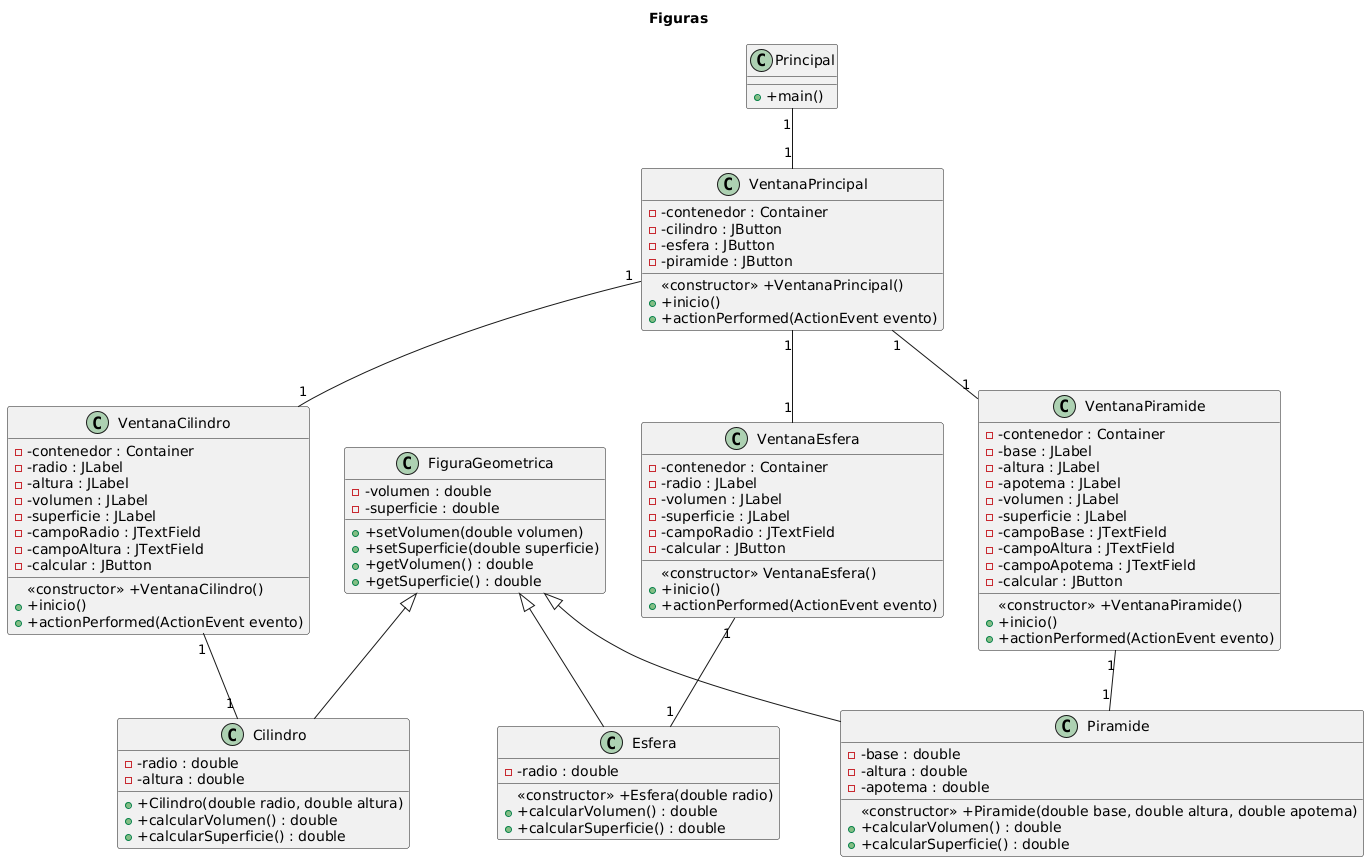

The diagram above was rendered by PlantUML. Its source (embedded in the PNG):
@startuml
title Figuras

' Clase base
class FiguraGeometrica {
  - -volumen : double
  - -superficie : double
  + +setVolumen(double volumen)
  + +setSuperficie(double superficie)
  + +getVolumen() : double
  + +getSuperficie() : double
}

' Subclases geométricas
class Cilindro {
  - -radio : double
  - -altura : double
  + +Cilindro(double radio, double altura)
  + +calcularVolumen() : double
  + +calcularSuperficie() : double
}
class Esfera {
  - -radio : double
  «constructor» +Esfera(double radio)
  + +calcularVolumen() : double
  + +calcularSuperficie() : double
}
class Piramide {
  - -base : double
  - -altura : double
  - -apotema : double
  «constructor» +Piramide(double base, double altura, double apotema)
  + +calcularVolumen() : double
  + +calcularSuperficie() : double
}

' Herencia
FiguraGeometrica <|-- Cilindro
FiguraGeometrica <|-- Esfera
FiguraGeometrica <|-- Piramide

' Ventanas para cada figura
class VentanaCilindro {
  - -contenedor : Container
  - -radio : JLabel
  - -altura : JLabel
  - -volumen : JLabel
  - -superficie : JLabel
  - -campoRadio : JTextField
  - -campoAltura : JTextField
  - -calcular : JButton
  «constructor» +VentanaCilindro()
  + +inicio()
  + +actionPerformed(ActionEvent evento)
}
class VentanaEsfera {
  - -contenedor : Container
  - -radio : JLabel
  - -volumen : JLabel
  - -superficie : JLabel
  - -campoRadio : JTextField
  - -calcular : JButton
  «constructor» VentanaEsfera()
  + +inicio()
  + +actionPerformed(ActionEvent evento)
}
class VentanaPiramide {
  - -contenedor : Container
  - -base : JLabel
  - -altura : JLabel
  - -apotema : JLabel
  - -volumen : JLabel
  - -superficie : JLabel
  - -campoBase : JTextField
  - -campoAltura : JTextField
  - -campoApotema : JTextField
  - -calcular : JButton
  «constructor» +VentanaPiramide()
  + +inicio()
  + +actionPerformed(ActionEvent evento)
}

' Ventana principal y clase main
class VentanaPrincipal {
  - -contenedor : Container
  - -cilindro : JButton
  - -esfera : JButton
  - -piramide : JButton
  «constructor» +VentanaPrincipal()
  + +inicio()
  + +actionPerformed(ActionEvent evento)
}
class Principal {
  + +main()
}

' Asociaciones y multiplicidades
VentanaCilindro  "1" -- "1"  Cilindro
VentanaEsfera    "1" -- "1"  Esfera
VentanaPiramide  "1" -- "1"  Piramide

VentanaPrincipal "1" -- "1" VentanaCilindro
VentanaPrincipal "1" -- "1" VentanaEsfera
VentanaPrincipal "1" -- "1" VentanaPiramide

Principal        "1" -- "1" VentanaPrincipal
@enduml